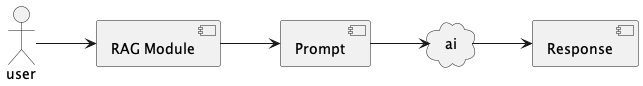

The diagram above was rendered by PlantUML. Its source (embedded in the PNG):
@startuml
left to right direction

:user: as u

component [Prompt] as prompt
component [Response] as response
component [RAG Module] as rag
cloud ai

u   --> rag
rag --> prompt
prompt --> ai
ai --> response


@enduml